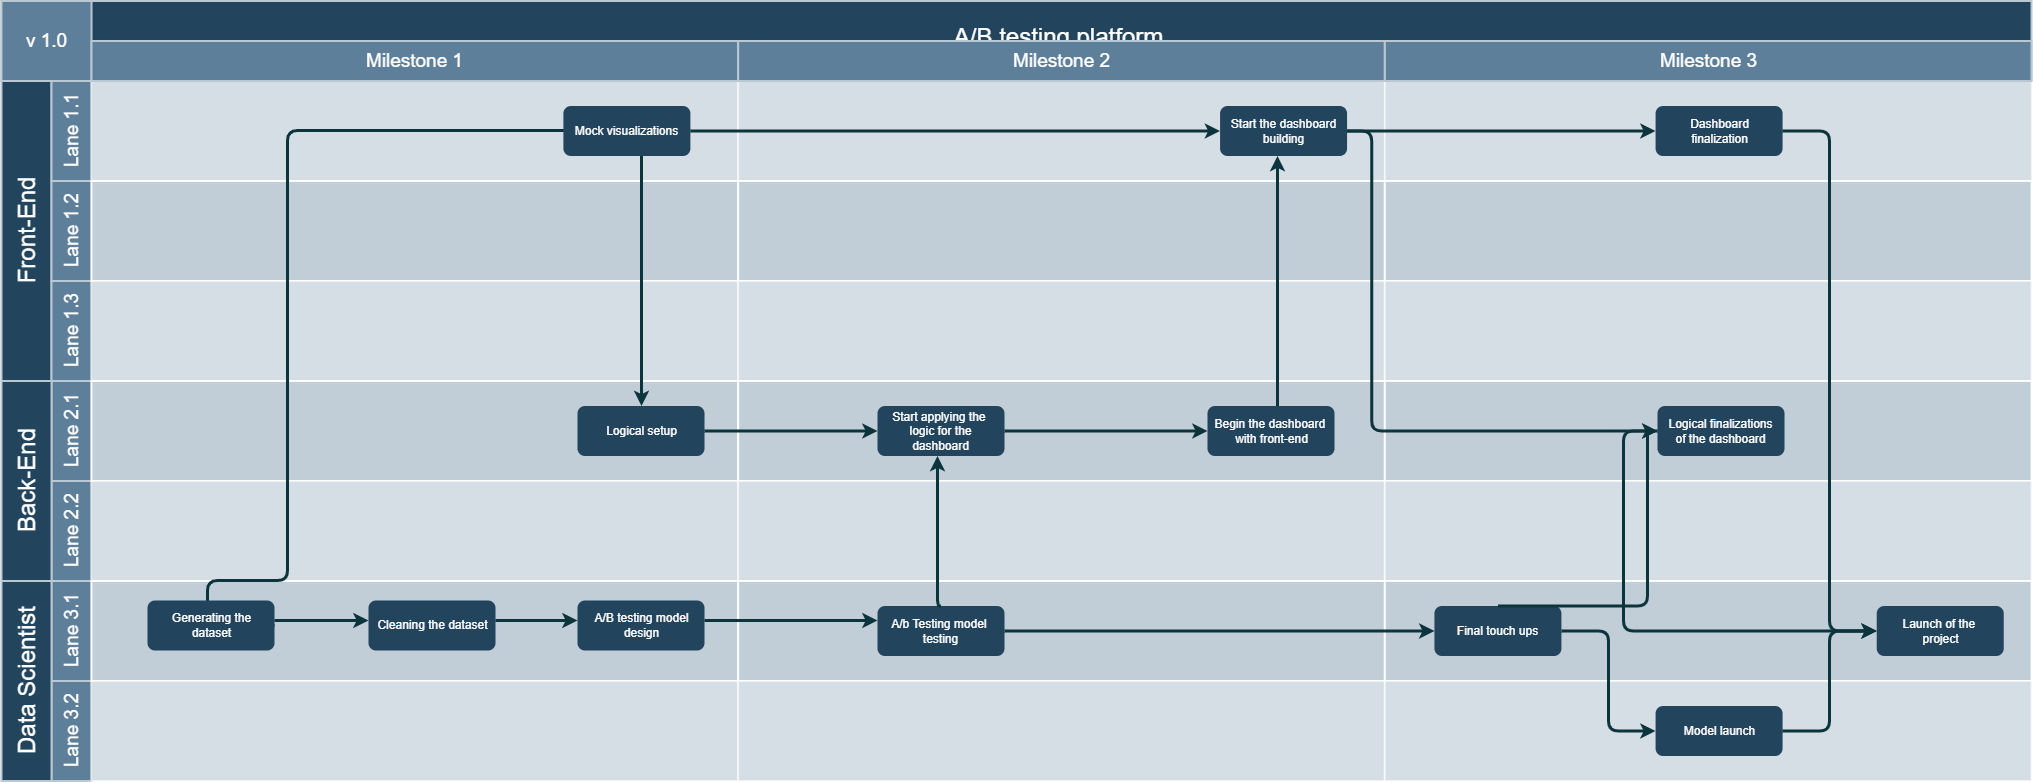

The diagram above was exported from draw.io. Its source (the exported page's mxGraphModel, read from the mxfile embedded in the PNG):
<mxGraphModel dx="1422" dy="-65" grid="1" gridSize="10" guides="1" tooltips="1" connect="1" arrows="1" fold="1" page="1" pageScale="1" pageWidth="1169" pageHeight="827" background="none" math="0" shadow="0">
  <root>
    <mxCell id="0" />
    <mxCell id="1" parent="0" />
    <mxCell id="56" value="A/B testing platform" style="strokeColor=#BAC8D3;fillColor=#23445D;fontSize=24;strokeWidth=2;fontFamily=Helvetica;html=1;fontColor=#FFFFFF;fontStyle=0;spacingBottom=8;spacingRight=0;spacingLeft=83;" parent="1" vertex="1">
      <mxGeometry x="154" y="850.5" width="2030" height="80" as="geometry" />
    </mxCell>
    <mxCell id="57" value="Front-End" style="strokeColor=#BAC8D3;fillColor=#23445D;fontSize=24;strokeWidth=2;horizontal=0;fontFamily=Helvetica;html=1;fontColor=#FFFFFF;fontStyle=0" parent="1" vertex="1">
      <mxGeometry x="154" y="930.5" width="50" height="300" as="geometry" />
    </mxCell>
    <mxCell id="58" value="Lane 1.1" style="strokeColor=#BAC8D3;fillColor=#5d7f99;fontSize=19;strokeWidth=2;horizontal=0;fontFamily=Helvetica;html=1;labelBackgroundColor=none;fontColor=#FFFFFF;" parent="1" vertex="1">
      <mxGeometry x="204" y="930.5" width="40" height="100" as="geometry" />
    </mxCell>
    <mxCell id="59" value="v 1.0" style="strokeColor=#BAC8D3;fillColor=#5d7f99;fontSize=19;strokeWidth=2;fontFamily=Helvetica;html=1;labelBackgroundColor=none;fontColor=#FFFFFF;" parent="1" vertex="1">
      <mxGeometry x="154" y="850.5" width="90" height="80" as="geometry" />
    </mxCell>
    <mxCell id="60" value="Lane 1.2" style="strokeColor=#BAC8D3;fillColor=#5d7f99;fontSize=19;strokeWidth=2;horizontal=0;fontFamily=Helvetica;html=1;labelBackgroundColor=none;fontColor=#FFFFFF;" parent="1" vertex="1">
      <mxGeometry x="204" y="1030.5" width="40" height="100" as="geometry" />
    </mxCell>
    <mxCell id="61" value="Lane 1.3" style="strokeColor=#BAC8D3;fillColor=#5d7f99;fontSize=19;strokeWidth=2;horizontal=0;fontFamily=Helvetica;html=1;labelBackgroundColor=none;fontColor=#FFFFFF;" parent="1" vertex="1">
      <mxGeometry x="204" y="1130.5" width="40" height="100" as="geometry" />
    </mxCell>
    <mxCell id="62" value="Lane 2.2" style="strokeColor=#BAC8D3;fillColor=#5d7f99;fontSize=19;strokeWidth=2;horizontal=0;fontFamily=Helvetica;html=1;labelBackgroundColor=none;fontColor=#FFFFFF;" parent="1" vertex="1">
      <mxGeometry x="204" y="1330.5" width="40" height="100" as="geometry" />
    </mxCell>
    <mxCell id="63" value="Lane 2.1" style="strokeColor=#BAC8D3;fillColor=#5d7f99;fontSize=19;strokeWidth=2;horizontal=0;fontFamily=Helvetica;html=1;labelBackgroundColor=none;fontColor=#FFFFFF;" parent="1" vertex="1">
      <mxGeometry x="204" y="1230.5" width="40" height="100" as="geometry" />
    </mxCell>
    <mxCell id="64" value="Back-End" style="strokeColor=#BAC8D3;fillColor=#23445D;fontSize=24;strokeWidth=2;horizontal=0;fontFamily=Helvetica;html=1;fontColor=#FFFFFF;fontStyle=0" parent="1" vertex="1">
      <mxGeometry x="154" y="1230.5" width="50" height="200" as="geometry" />
    </mxCell>
    <mxCell id="65" value="Lane 3.2" style="strokeColor=#BAC8D3;fillColor=#5d7f99;fontSize=19;strokeWidth=2;horizontal=0;fontFamily=Helvetica;html=1;labelBackgroundColor=none;fontColor=#FFFFFF;" parent="1" vertex="1">
      <mxGeometry x="204" y="1530.5" width="40" height="100" as="geometry" />
    </mxCell>
    <mxCell id="66" value="Lane 3.1" style="strokeColor=#BAC8D3;fillColor=#5d7f99;fontSize=19;strokeWidth=2;horizontal=0;fontFamily=Helvetica;html=1;labelBackgroundColor=none;fontColor=#FFFFFF;" parent="1" vertex="1">
      <mxGeometry x="204" y="1430.5" width="40" height="100" as="geometry" />
    </mxCell>
    <mxCell id="67" value="Data Scientist" style="strokeColor=#BAC8D3;fillColor=#23445D;fontSize=24;strokeWidth=2;horizontal=0;fontFamily=Helvetica;html=1;fontColor=#FFFFFF;fontStyle=0" parent="1" vertex="1">
      <mxGeometry x="154" y="1430.5" width="50" height="200" as="geometry" />
    </mxCell>
    <mxCell id="68" value="" style="strokeColor=#FFFFFF;fillColor=#BAC8D3;fontSize=18;strokeWidth=2;fontFamily=Helvetica;html=1;opacity=60;" parent="1" vertex="1">
      <mxGeometry x="244" y="930.5" width="646.6666666666666" height="100" as="geometry" />
    </mxCell>
    <mxCell id="69" value="" style="strokeColor=#FFFFFF;fillColor=#BAC8D3;fontSize=18;strokeWidth=2;fontFamily=Helvetica;html=1;opacity=90;" parent="1" vertex="1">
      <mxGeometry x="244" y="1030.5" width="646.6666666666666" height="100" as="geometry" />
    </mxCell>
    <mxCell id="70" value="" style="strokeColor=#FFFFFF;fillColor=#BAC8D3;fontSize=18;strokeWidth=2;fontFamily=Helvetica;html=1;opacity=60;" parent="1" vertex="1">
      <mxGeometry x="244" y="1130.5" width="646.6666666666666" height="100" as="geometry" />
    </mxCell>
    <mxCell id="71" value="" style="strokeColor=#FFFFFF;fillColor=#BAC8D3;fontSize=18;strokeWidth=2;fontFamily=Helvetica;html=1;opacity=90;" parent="1" vertex="1">
      <mxGeometry x="244" y="1230.5" width="646.6666666666666" height="100" as="geometry" />
    </mxCell>
    <mxCell id="72" value="" style="strokeColor=#FFFFFF;fillColor=#BAC8D3;fontSize=18;strokeWidth=2;fontFamily=Helvetica;html=1;opacity=60;" parent="1" vertex="1">
      <mxGeometry x="244" y="1330.5" width="646.6666666666666" height="100" as="geometry" />
    </mxCell>
    <mxCell id="73" value="" style="strokeColor=#FFFFFF;fillColor=#BAC8D3;fontSize=18;strokeWidth=2;fontFamily=Helvetica;html=1;opacity=90;" parent="1" vertex="1">
      <mxGeometry x="244" y="1430.5" width="646.6666666666666" height="100" as="geometry" />
    </mxCell>
    <mxCell id="74" value="" style="strokeColor=#FFFFFF;fillColor=#BAC8D3;fontSize=18;strokeWidth=2;fontFamily=Helvetica;html=1;opacity=60;" parent="1" vertex="1">
      <mxGeometry x="244" y="1530.5" width="646.6666666666666" height="100" as="geometry" />
    </mxCell>
    <mxCell id="75" value="" style="strokeColor=#FFFFFF;fillColor=#BAC8D3;fontSize=18;strokeWidth=2;fontFamily=Helvetica;html=1;opacity=60;" parent="1" vertex="1">
      <mxGeometry x="890.6666666666666" y="930.5" width="647" height="100" as="geometry" />
    </mxCell>
    <mxCell id="76" value="" style="strokeColor=#FFFFFF;fillColor=#BAC8D3;fontSize=18;strokeWidth=2;fontFamily=Helvetica;html=1;opacity=90;" parent="1" vertex="1">
      <mxGeometry x="890.6666666666666" y="1030.5" width="646.6666666666666" height="100" as="geometry" />
    </mxCell>
    <mxCell id="77" value="" style="strokeColor=#FFFFFF;fillColor=#BAC8D3;fontSize=18;strokeWidth=2;fontFamily=Helvetica;html=1;opacity=60;" parent="1" vertex="1">
      <mxGeometry x="890.6666666666666" y="1130.5" width="646.6666666666666" height="100" as="geometry" />
    </mxCell>
    <mxCell id="78" value="" style="strokeColor=#FFFFFF;fillColor=#BAC8D3;fontSize=18;strokeWidth=2;fontFamily=Helvetica;html=1;opacity=90;" parent="1" vertex="1">
      <mxGeometry x="890.6666666666666" y="1230.5" width="646.6666666666666" height="100" as="geometry" />
    </mxCell>
    <mxCell id="79" value="" style="strokeColor=#FFFFFF;fillColor=#BAC8D3;fontSize=18;strokeWidth=2;fontFamily=Helvetica;html=1;opacity=60;" parent="1" vertex="1">
      <mxGeometry x="890.6666666666666" y="1330.5" width="646.6666666666666" height="100" as="geometry" />
    </mxCell>
    <mxCell id="80" value="" style="strokeColor=#FFFFFF;fillColor=#BAC8D3;fontSize=18;strokeWidth=2;fontFamily=Helvetica;html=1;opacity=90;" parent="1" vertex="1">
      <mxGeometry x="890.6666666666666" y="1430.5" width="646.6666666666666" height="100" as="geometry" />
    </mxCell>
    <mxCell id="81" value="" style="strokeColor=#FFFFFF;fillColor=#BAC8D3;fontSize=18;strokeWidth=2;fontFamily=Helvetica;html=1;opacity=60;fontStyle=4" parent="1" vertex="1">
      <mxGeometry x="890.6666666666666" y="1530.5" width="646.6666666666666" height="100" as="geometry" />
    </mxCell>
    <mxCell id="82" value="" style="strokeColor=#FFFFFF;fillColor=#BAC8D3;fontSize=18;strokeWidth=2;fontFamily=Helvetica;html=1;opacity=60;" parent="1" vertex="1">
      <mxGeometry x="1537.3333333333333" y="930.5" width="647" height="100" as="geometry" />
    </mxCell>
    <mxCell id="83" value="" style="strokeColor=#FFFFFF;fillColor=#BAC8D3;fontSize=18;strokeWidth=2;fontFamily=Helvetica;html=1;opacity=90;" parent="1" vertex="1">
      <mxGeometry x="1537.3333333333333" y="1030.5" width="646.6666666666666" height="100" as="geometry" />
    </mxCell>
    <mxCell id="84" value="" style="strokeColor=#FFFFFF;fillColor=#BAC8D3;fontSize=18;strokeWidth=2;fontFamily=Helvetica;html=1;opacity=60;" parent="1" vertex="1">
      <mxGeometry x="1537.3333333333333" y="1130.5" width="646.6666666666666" height="100" as="geometry" />
    </mxCell>
    <mxCell id="85" value="" style="strokeColor=#FFFFFF;fillColor=#BAC8D3;fontSize=18;strokeWidth=2;fontFamily=Helvetica;html=1;opacity=90;" parent="1" vertex="1">
      <mxGeometry x="1537.3333333333333" y="1230.5" width="646.6666666666666" height="100" as="geometry" />
    </mxCell>
    <mxCell id="86" value="" style="strokeColor=#FFFFFF;fillColor=#BAC8D3;fontSize=18;strokeWidth=2;fontFamily=Helvetica;html=1;opacity=60;" parent="1" vertex="1">
      <mxGeometry x="1537.3333333333333" y="1330.5" width="646.6666666666666" height="100" as="geometry" />
    </mxCell>
    <mxCell id="87" value="" style="strokeColor=#FFFFFF;fillColor=#BAC8D3;fontSize=18;strokeWidth=2;fontFamily=Helvetica;html=1;opacity=90;" parent="1" vertex="1">
      <mxGeometry x="1537.3333333333333" y="1430.5" width="646.6666666666666" height="100" as="geometry" />
    </mxCell>
    <mxCell id="88" value="" style="strokeColor=#FFFFFF;fillColor=#BAC8D3;fontSize=18;strokeWidth=2;fontFamily=Helvetica;html=1;opacity=60;fontStyle=4" parent="1" vertex="1">
      <mxGeometry x="1537.3333333333333" y="1530.5" width="646.6666666666666" height="100" as="geometry" />
    </mxCell>
    <mxCell id="89" style="edgeStyle=orthogonalEdgeStyle;rounded=1;jumpStyle=none;html=1;exitX=1;exitY=0.5;labelBackgroundColor=#ffffff;startArrow=none;startFill=0;endArrow=classic;jettySize=auto;orthogonalLoop=1;strokeColor=#0C343D;strokeWidth=3;fontFamily=Helvetica;fontSize=11;fontColor=#000000;" parent="1" source="90" target="93" edge="1">
      <mxGeometry relative="1" as="geometry">
        <Array as="points">
          <mxPoint x="360" y="1475" />
          <mxPoint x="360" y="1430" />
          <mxPoint x="440" y="1430" />
          <mxPoint x="440" y="980" />
          <mxPoint x="794" y="980" />
        </Array>
        <mxPoint x="520.0037414965986" y="1380.5" as="targetPoint" />
      </mxGeometry>
    </mxCell>
    <mxCell id="90" value="&lt;font color=&quot;#ffffff&quot;&gt;Generating the&lt;br&gt;dataset&lt;br&gt;&lt;/font&gt;" style="rounded=1;fillColor=#23445D;strokeColor=none;strokeWidth=2;fontFamily=Helvetica;html=1;gradientColor=none;" parent="1" vertex="1">
      <mxGeometry x="300.0045578231293" y="1450" width="127" height="50" as="geometry" />
    </mxCell>
    <mxCell id="91" value="&lt;font color=&quot;#ffffff&quot;&gt;Mock visualizations&lt;/font&gt;" style="rounded=1;fillColor=#23445D;strokeColor=none;strokeWidth=2;fontFamily=Helvetica;html=1;gradientColor=none;" parent="1" vertex="1">
      <mxGeometry x="715.9047619047619" y="955.5" width="127" height="50" as="geometry" />
    </mxCell>
    <mxCell id="93" value="&lt;font color=&quot;#ffffff&quot;&gt;Logical setup&lt;/font&gt;" style="rounded=1;fillColor=#23445D;strokeColor=none;strokeWidth=2;fontFamily=Helvetica;html=1;gradientColor=none;" parent="1" vertex="1">
      <mxGeometry x="730.004761904762" y="1255.5" width="127" height="50" as="geometry" />
    </mxCell>
    <mxCell id="94" value="&lt;font color=&quot;#ffffff&quot;&gt;A/B testing model&lt;br&gt;design&lt;br&gt;&lt;/font&gt;" style="rounded=1;fillColor=#23445D;strokeColor=none;strokeWidth=2;fontFamily=Helvetica;html=1;gradientColor=none;" parent="1" vertex="1">
      <mxGeometry x="730.004761904762" y="1450" width="127" height="50" as="geometry" />
    </mxCell>
    <mxCell id="95" value="&lt;font color=&quot;#ffffff&quot;&gt;Cleaning the dataset&lt;br&gt;&lt;/font&gt;" style="rounded=1;fillColor=#23445D;strokeColor=none;strokeWidth=2;fontFamily=Helvetica;html=1;gradientColor=none;" parent="1" vertex="1">
      <mxGeometry x="521.0037414965986" y="1450" width="127" height="50" as="geometry" />
    </mxCell>
    <mxCell id="98" value="&lt;font color=&quot;#ffffff&quot;&gt;Start the dashboard&lt;br&gt;building&lt;br&gt;&lt;/font&gt;" style="rounded=1;fillColor=#23445D;strokeColor=none;strokeWidth=2;fontFamily=Helvetica;html=1;gradientColor=none;" parent="1" vertex="1">
      <mxGeometry x="1372.5714285714284" y="955.5" width="127" height="50" as="geometry" />
    </mxCell>
    <mxCell id="99" value="&lt;font color=&quot;#ffffff&quot;&gt;Launch of the&amp;nbsp;&lt;br&gt;project&lt;br&gt;&lt;/font&gt;" style="rounded=1;fillColor=#23445D;strokeColor=none;strokeWidth=2;gradientColor=none;fontFamily=Helvetica;html=1;" parent="1" vertex="1">
      <mxGeometry x="2029.2380952380952" y="1455.5" width="127" height="50" as="geometry" />
    </mxCell>
    <mxCell id="100" value="&lt;font color=&quot;#ffffff&quot;&gt;Begin the dashboard&amp;nbsp;&lt;br&gt;with front-end&lt;br&gt;&lt;/font&gt;" style="rounded=1;fillColor=#23445D;strokeColor=none;strokeWidth=2;fontFamily=Helvetica;html=1;gradientColor=none;" parent="1" vertex="1">
      <mxGeometry x="1360.0049659863944" y="1255.5" width="127" height="50" as="geometry" />
    </mxCell>
    <mxCell id="102" value="&lt;font color=&quot;#ffffff&quot;&gt;A/b Testing model&amp;nbsp;&lt;br&gt;testing&lt;br&gt;&lt;/font&gt;" style="rounded=1;fillColor=#23445D;strokeColor=none;strokeWidth=2;fontFamily=Helvetica;html=1;gradientColor=none;" parent="1" vertex="1">
      <mxGeometry x="1029.9985034013605" y="1455.5" width="127" height="50" as="geometry" />
    </mxCell>
    <mxCell id="104" value="&lt;font color=&quot;#ffffff&quot;&gt;Start applying the&amp;nbsp;&lt;br&gt;logic for the&lt;br&gt;dashboard&lt;br&gt;&lt;/font&gt;" style="rounded=1;fillColor=#23445D;strokeColor=none;strokeWidth=2;fontFamily=Helvetica;html=1;gradientColor=none;" parent="1" vertex="1">
      <mxGeometry x="1029.9985034013605" y="1255.5" width="127" height="50" as="geometry" />
    </mxCell>
    <mxCell id="108" value="&lt;font color=&quot;#ffffff&quot;&gt;Logical finalizations&lt;br&gt;of the dashboard&lt;br&gt;&lt;/font&gt;" style="rounded=1;fillColor=#23445D;strokeColor=none;strokeWidth=2;gradientColor=none;fontFamily=Helvetica;html=1;" parent="1" vertex="1">
      <mxGeometry x="1809.9978911564624" y="1255.5" width="127" height="50" as="geometry" />
    </mxCell>
    <mxCell id="109" value="&lt;font color=&quot;#ffffff&quot;&gt;Final touch ups&lt;/font&gt;" style="rounded=1;fillColor=#23445D;strokeColor=none;strokeWidth=2;gradientColor=none;fontFamily=Helvetica;html=1;" parent="1" vertex="1">
      <mxGeometry x="1586.9251700680272" y="1455.5" width="127" height="50" as="geometry" />
    </mxCell>
    <mxCell id="110" value="&lt;font color=&quot;#ffffff&quot;&gt;Model launch&lt;/font&gt;" style="rounded=1;fillColor=#23445D;strokeColor=none;strokeWidth=2;gradientColor=none;fontFamily=Helvetica;html=1;" parent="1" vertex="1">
      <mxGeometry x="1808.0816326530612" y="1555.5" width="127" height="50" as="geometry" />
    </mxCell>
    <mxCell id="111" value="&lt;font color=&quot;#ffffff&quot;&gt;Dashboard&lt;br&gt;finalization&lt;br&gt;&lt;/font&gt;" style="rounded=1;fillColor=#23445D;strokeColor=none;strokeWidth=2;gradientColor=none;fontFamily=Helvetica;html=1;" parent="1" vertex="1">
      <mxGeometry x="1808.0816326530612" y="955.5" width="127" height="50" as="geometry" />
    </mxCell>
    <mxCell id="113" value="" style="edgeStyle=elbowEdgeStyle;elbow=horizontal;strokeWidth=3;strokeColor=#0C343D;fontFamily=Helvetica;html=1;" parent="1" source="90" target="95" edge="1">
      <mxGeometry x="6.448979591836746" y="830.5" width="131.97278911564624" height="100" as="geometry">
        <mxPoint x="6.448979591836746" y="930.5" as="sourcePoint" />
        <mxPoint x="138.421768707483" y="830.5" as="targetPoint" />
        <Array as="points">
          <mxPoint x="480" y="1470" />
          <mxPoint x="460" y="1300" />
          <mxPoint x="542" y="1280" />
          <mxPoint x="422" y="1102.5" />
        </Array>
      </mxGeometry>
    </mxCell>
    <mxCell id="118" value="" style="edgeStyle=elbowEdgeStyle;elbow=horizontal;strokeWidth=3;strokeColor=#0C343D;fontFamily=Helvetica;html=1;" parent="1" source="95" target="94" edge="1">
      <mxGeometry x="6.448979591836746" y="830.5" width="131.97278911564624" height="100" as="geometry">
        <mxPoint x="6.448979591836746" y="930.5" as="sourcePoint" />
        <mxPoint x="138.421768707483" y="830.5" as="targetPoint" />
        <Array as="points">
          <mxPoint x="690" y="1470" />
        </Array>
      </mxGeometry>
    </mxCell>
    <mxCell id="120" value="" style="edgeStyle=elbowEdgeStyle;elbow=horizontal;strokeWidth=3;strokeColor=#0C343D;fontFamily=Helvetica;html=1;" parent="1" source="93" target="104" edge="1">
      <mxGeometry x="6.448979591836746" y="830.5" width="131.97278911564624" height="100" as="geometry">
        <mxPoint x="6.448979591836746" y="930.5" as="sourcePoint" />
        <mxPoint x="138.421768707483" y="830.5" as="targetPoint" />
      </mxGeometry>
    </mxCell>
    <mxCell id="121" value="" style="edgeStyle=elbowEdgeStyle;elbow=horizontal;strokeWidth=3;strokeColor=#0C343D;fontFamily=Helvetica;html=1;" parent="1" source="104" target="100" edge="1">
      <mxGeometry x="6.448979591836746" y="830.5" width="131.97278911564624" height="100" as="geometry">
        <mxPoint x="6.448979591836746" y="930.5" as="sourcePoint" />
        <mxPoint x="138.421768707483" y="830.5" as="targetPoint" />
      </mxGeometry>
    </mxCell>
    <mxCell id="122" value="" style="edgeStyle=elbowEdgeStyle;elbow=horizontal;strokeWidth=3;strokeColor=#0C343D;fontFamily=Helvetica;html=1;" parent="1" source="91" target="98" edge="1">
      <mxGeometry x="6.448979591836746" y="830.5" width="131.97278911564624" height="100" as="geometry">
        <mxPoint x="6.448979591836746" y="930.5" as="sourcePoint" />
        <mxPoint x="138.421768707483" y="830.5" as="targetPoint" />
      </mxGeometry>
    </mxCell>
    <mxCell id="123" value="" style="edgeStyle=elbowEdgeStyle;elbow=horizontal;strokeWidth=3;strokeColor=#0C343D;fontFamily=Helvetica;html=1;" parent="1" source="94" target="102" edge="1">
      <mxGeometry x="6.448979591836746" y="830.5" width="131.97278911564624" height="100" as="geometry">
        <mxPoint x="6.448979591836746" y="930.5" as="sourcePoint" />
        <mxPoint x="138.421768707483" y="830.5" as="targetPoint" />
        <Array as="points">
          <mxPoint x="890" y="1470" />
        </Array>
      </mxGeometry>
    </mxCell>
    <mxCell id="124" value="" style="edgeStyle=elbowEdgeStyle;elbow=horizontal;strokeWidth=3;strokeColor=#0C343D;fontFamily=Helvetica;html=1;" parent="1" source="102" target="109" edge="1">
      <mxGeometry x="6.448979591836746" y="830.5" width="131.97278911564624" height="100" as="geometry">
        <mxPoint x="6.448979591836746" y="930.5" as="sourcePoint" />
        <mxPoint x="1161.4149659863942" y="1475" as="targetPoint" />
      </mxGeometry>
    </mxCell>
    <mxCell id="127" value="" style="edgeStyle=elbowEdgeStyle;elbow=horizontal;strokeWidth=3;strokeColor=#0C343D;fontFamily=Helvetica;html=1;" parent="1" source="110" target="99" edge="1">
      <mxGeometry x="6.448979591836746" y="830.5" width="131.97278911564624" height="100" as="geometry">
        <mxPoint x="6.448979591836746" y="930.5" as="sourcePoint" />
        <mxPoint x="138.421768707483" y="830.5" as="targetPoint" />
      </mxGeometry>
    </mxCell>
    <mxCell id="128" value="" style="edgeStyle=elbowEdgeStyle;elbow=horizontal;strokeWidth=3;strokeColor=#0C343D;fontFamily=Helvetica;html=1;" parent="1" source="108" target="99" edge="1">
      <mxGeometry x="6.448979591836746" y="830.5" width="131.97278911564624" height="100" as="geometry">
        <mxPoint x="6.448979591836746" y="930.5" as="sourcePoint" />
        <mxPoint x="138.421768707483" y="830.5" as="targetPoint" />
        <Array as="points">
          <mxPoint x="1776" y="1280.5" />
        </Array>
      </mxGeometry>
    </mxCell>
    <mxCell id="129" value="" style="edgeStyle=elbowEdgeStyle;elbow=horizontal;strokeWidth=3;strokeColor=#0C343D;fontFamily=Helvetica;html=1;" parent="1" source="109" target="110" edge="1">
      <mxGeometry x="6.448979591836746" y="830.5" width="131.97278911564624" height="100" as="geometry">
        <mxPoint x="6.448979591836746" y="930.5" as="sourcePoint" />
        <mxPoint x="138.421768707483" y="830.5" as="targetPoint" />
      </mxGeometry>
    </mxCell>
    <mxCell id="132" value="" style="edgeStyle=elbowEdgeStyle;elbow=horizontal;strokeWidth=3;strokeColor=#0C343D;fontFamily=Helvetica;html=1;" parent="1" source="100" target="98" edge="1">
      <mxGeometry x="6.448979591836746" y="830.5" width="131.97278911564624" height="100" as="geometry">
        <mxPoint x="6.448979591836746" y="930.5" as="sourcePoint" />
        <mxPoint x="1372.5714285714284" y="1180.5" as="targetPoint" />
      </mxGeometry>
    </mxCell>
    <mxCell id="134" value="" style="edgeStyle=elbowEdgeStyle;elbow=horizontal;strokeWidth=3;strokeColor=#0C343D;fontFamily=Helvetica;html=1;" parent="1" source="98" target="108" edge="1">
      <mxGeometry x="6.448979591836746" y="830.5" width="131.97278911564624" height="100" as="geometry">
        <mxPoint x="6.448979591836746" y="930.5" as="sourcePoint" />
        <mxPoint x="138.421768707483" y="830.5" as="targetPoint" />
        <Array as="points">
          <mxPoint x="1524.1360544217687" y="1030.5" />
        </Array>
      </mxGeometry>
    </mxCell>
    <mxCell id="135" value="" style="edgeStyle=elbowEdgeStyle;elbow=horizontal;strokeWidth=3;strokeColor=#0C343D;fontFamily=Helvetica;html=1;" parent="1" source="98" target="111" edge="1">
      <mxGeometry x="6.448979591836746" y="830.5" width="131.97278911564624" height="100" as="geometry">
        <mxPoint x="6.448979591836746" y="930.5" as="sourcePoint" />
        <mxPoint x="138.421768707483" y="830.5" as="targetPoint" />
      </mxGeometry>
    </mxCell>
    <mxCell id="136" value="" style="edgeStyle=elbowEdgeStyle;elbow=horizontal;strokeWidth=3;strokeColor=#0C343D;fontFamily=Helvetica;html=1;" parent="1" source="111" target="99" edge="1">
      <mxGeometry x="6.448979591836746" y="830.5" width="131.97278911564624" height="100" as="geometry">
        <mxPoint x="6.448979591836746" y="930.5" as="sourcePoint" />
        <mxPoint x="138.421768707483" y="830.5" as="targetPoint" />
      </mxGeometry>
    </mxCell>
    <mxCell id="138" value="" style="edgeStyle=elbowEdgeStyle;elbow=horizontal;strokeWidth=3;strokeColor=#0C343D;fontFamily=Helvetica;html=1;exitX=0.5;exitY=0;exitDx=0;exitDy=0;entryX=0;entryY=0.5;entryDx=0;entryDy=0;" parent="1" source="109" target="108" edge="1">
      <mxGeometry x="6.448979591836746" y="830.5" width="131.97278911564624" height="100" as="geometry">
        <mxPoint x="1713.925170068027" y="1380.5" as="sourcePoint" />
        <mxPoint x="1808.0816326530612" y="1380.5" as="targetPoint" />
        <Array as="points">
          <mxPoint x="1800" y="1280" />
        </Array>
      </mxGeometry>
    </mxCell>
    <mxCell id="140" value="" style="group" parent="1" vertex="1" connectable="0">
      <mxGeometry x="244" y="890.5" width="646.6666666666666" height="40" as="geometry" />
    </mxCell>
    <mxCell id="141" value="Milestone 1" style="strokeColor=#BAC8D3;fillColor=#5d7f99;fontSize=19;strokeWidth=2;fontFamily=Helvetica;html=1;labelBackgroundColor=none;fontColor=#FFFFFF;" parent="140" vertex="1">
      <mxGeometry width="646.6656362699642" height="40" as="geometry" />
    </mxCell>
    <mxCell id="142" value="Milestone 2" style="strokeColor=#BAC8D3;fillColor=#5d7f99;fontSize=19;strokeWidth=2;fontFamily=Helvetica;html=1;labelBackgroundColor=none;fontColor=#FFFFFF;" parent="140" vertex="1">
      <mxGeometry x="646.6656362699642" width="646.6656362699642" height="40" as="geometry" />
    </mxCell>
    <mxCell id="143" value="Milestone 3" style="strokeColor=#BAC8D3;fillColor=#5d7f99;fontSize=19;strokeWidth=2;fontFamily=Helvetica;html=1;labelBackgroundColor=none;fontColor=#FFFFFF;" parent="140" vertex="1">
      <mxGeometry x="1293.3312725399282" width="646.6666666666666" height="40" as="geometry" />
    </mxCell>
    <mxCell id="1FPmwUlhnT8uBaALML3h-148" value="" style="edgeStyle=elbowEdgeStyle;elbow=horizontal;strokeWidth=3;strokeColor=#0C343D;fontFamily=Helvetica;html=1;exitX=0.5;exitY=0;exitDx=0;exitDy=0;" parent="1" source="102" target="104" edge="1">
      <mxGeometry x="116.70897959183675" y="730.5" width="131.97278911564624" height="100" as="geometry">
        <mxPoint x="1000" y="1420" as="sourcePoint" />
        <mxPoint x="1040.2585034013607" y="1370" as="targetPoint" />
        <Array as="points">
          <mxPoint x="1090" y="1380" />
        </Array>
      </mxGeometry>
    </mxCell>
  </root>
</mxGraphModel>